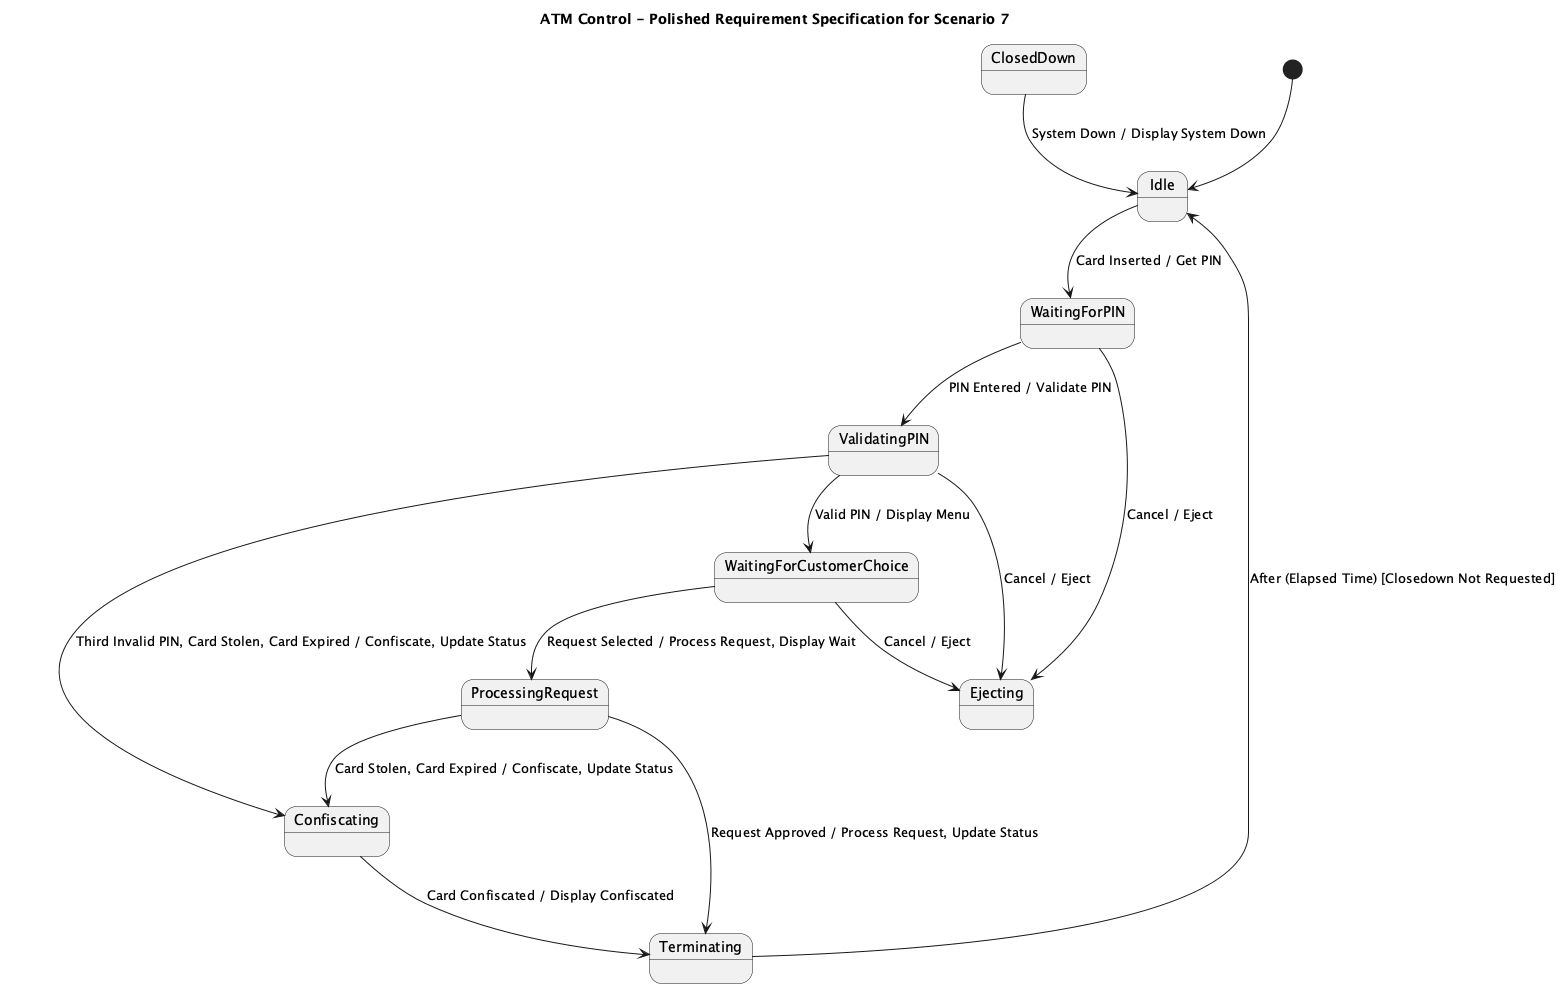

The diagram above was rendered by PlantUML. Its source (embedded in the PNG):
@startuml
title ATM Control - Polished Requirement Specification for Scenario 7

[*] --> Idle

state Idle
state WaitingForPIN
state ValidatingPIN
state WaitingForCustomerChoice
state ProcessingRequest

state Ejecting
state Confiscating
state Terminating
state ClosedDown

Idle --> WaitingForPIN : Card Inserted / Get PIN

WaitingForPIN --> ValidatingPIN : PIN Entered / Validate PIN
ValidatingPIN --> Confiscating : Third Invalid PIN, Card Stolen, Card Expired / Confiscate, Update Status
ValidatingPIN --> WaitingForCustomerChoice : Valid PIN / Display Menu

WaitingForPIN --> Ejecting : Cancel / Eject
ValidatingPIN --> Ejecting : Cancel / Eject
WaitingForCustomerChoice --> Ejecting : Cancel / Eject

WaitingForCustomerChoice --> ProcessingRequest : Request Selected / Process Request, Display Wait

ProcessingRequest --> Terminating : Request Approved / Process Request, Update Status
ProcessingRequest --> Confiscating : Card Stolen, Card Expired / Confiscate, Update Status

Terminating --> Idle : After (Elapsed Time) [Closedown Not Requested]

Confiscating --> Terminating : Card Confiscated / Display Confiscated

ClosedDown --> Idle : System Down / Display System Down

@enduml